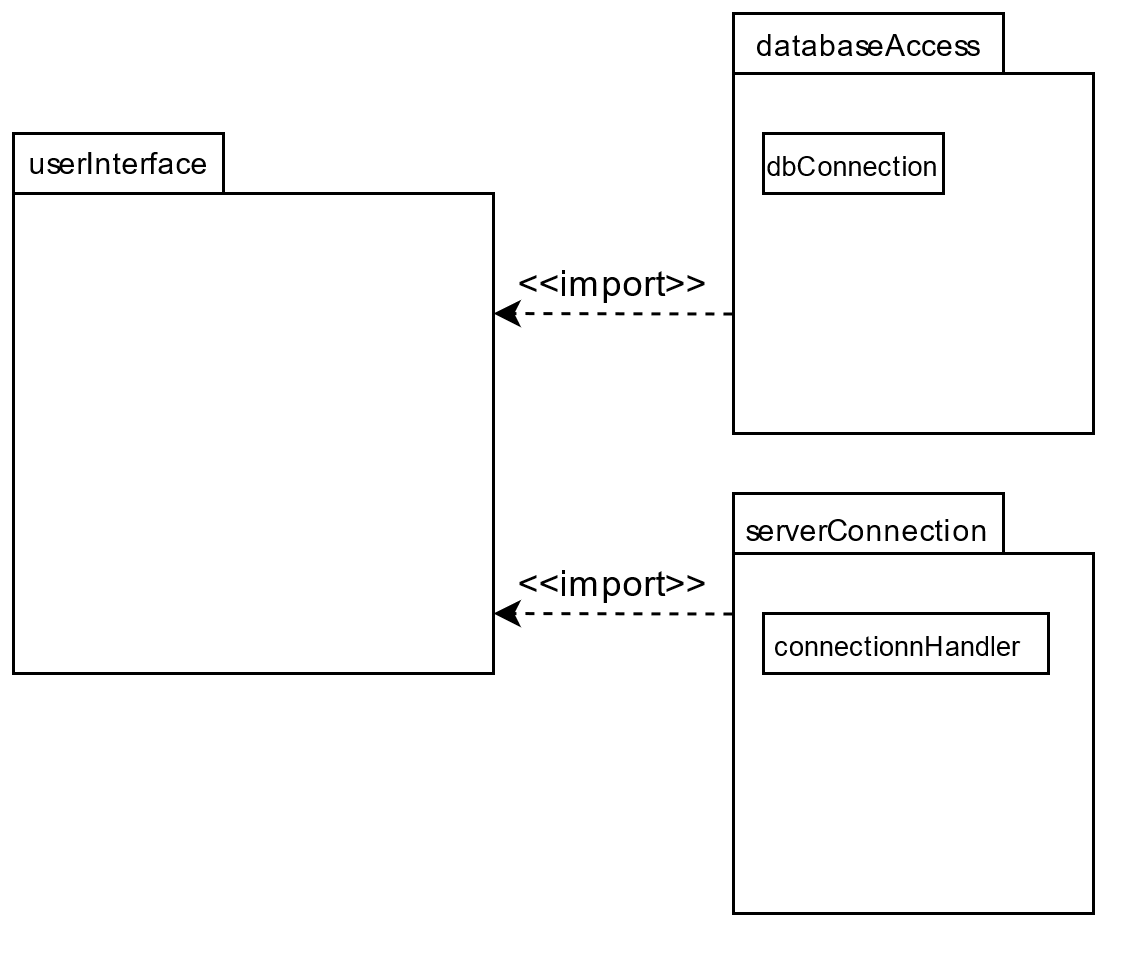

The diagram above was exported from draw.io. Its source (the exported page's mxGraphModel, read from the mxfile embedded in the PNG):
<mxGraphModel dx="825" dy="449" grid="1" gridSize="10" guides="1" tooltips="1" connect="1" arrows="1" fold="1" page="1" pageScale="1" pageWidth="827" pageHeight="1169" math="0" shadow="0">
  <root>
    <mxCell id="0" />
    <mxCell id="1" parent="0" />
    <mxCell id="UMg1xNdIXNdOh81jO9CW-11" value="" style="rounded=0;whiteSpace=wrap;html=1;" vertex="1" parent="1">
      <mxGeometry x="120" y="60" width="70" height="20" as="geometry" />
    </mxCell>
    <mxCell id="UMg1xNdIXNdOh81jO9CW-7" value="&lt;div style=&quot;font-size: 10px&quot;&gt;&lt;font style=&quot;font-size: 10px&quot;&gt;userInterface&lt;/font&gt;&lt;/div&gt;" style="text;html=1;strokeColor=none;fillColor=none;align=center;verticalAlign=middle;whiteSpace=wrap;rounded=0;" vertex="1" parent="1">
      <mxGeometry x="127.5" y="60" width="55" height="20" as="geometry" />
    </mxCell>
    <mxCell id="UMg1xNdIXNdOh81jO9CW-14" value="" style="whiteSpace=wrap;html=1;aspect=fixed;" vertex="1" parent="1">
      <mxGeometry x="360" y="40" width="120" height="120" as="geometry" />
    </mxCell>
    <mxCell id="UMg1xNdIXNdOh81jO9CW-15" value="" style="rounded=0;whiteSpace=wrap;html=1;" vertex="1" parent="1">
      <mxGeometry x="360" y="20" width="90" height="20" as="geometry" />
    </mxCell>
    <mxCell id="UMg1xNdIXNdOh81jO9CW-16" value="" style="whiteSpace=wrap;html=1;aspect=fixed;" vertex="1" parent="1">
      <mxGeometry x="360" y="200" width="120" height="120" as="geometry" />
    </mxCell>
    <mxCell id="UMg1xNdIXNdOh81jO9CW-17" value="" style="rounded=0;whiteSpace=wrap;html=1;" vertex="1" parent="1">
      <mxGeometry x="360" y="180" width="90" height="20" as="geometry" />
    </mxCell>
    <mxCell id="UMg1xNdIXNdOh81jO9CW-5" value="&lt;font style=&quot;font-size: 10px&quot;&gt;databaseAccess&lt;/font&gt;" style="text;html=1;strokeColor=none;fillColor=none;align=center;verticalAlign=middle;whiteSpace=wrap;rounded=0;" vertex="1" parent="1">
      <mxGeometry x="385" y="20" width="40" height="20" as="geometry" />
    </mxCell>
    <mxCell id="UMg1xNdIXNdOh81jO9CW-19" value="" style="rounded=0;whiteSpace=wrap;html=1;" vertex="1" parent="1">
      <mxGeometry x="370" y="60" width="60" height="20" as="geometry" />
    </mxCell>
    <mxCell id="UMg1xNdIXNdOh81jO9CW-9" value="&lt;font style=&quot;font-size: 9px&quot;&gt;dbConnection&lt;/font&gt;" style="text;html=1;strokeColor=none;fillColor=none;align=center;verticalAlign=middle;whiteSpace=wrap;rounded=0;" vertex="1" parent="1">
      <mxGeometry x="340" y="60" width="120" height="20" as="geometry" />
    </mxCell>
    <mxCell id="UMg1xNdIXNdOh81jO9CW-8" value="&lt;div&gt;&lt;font style=&quot;font-size: 12px&quot;&gt;&lt;br&gt;&lt;/font&gt;&lt;/div&gt;&lt;div style=&quot;font-size: 10px&quot;&gt;&lt;font style=&quot;font-size: 10px&quot;&gt;serverConnection&lt;br&gt;&lt;/font&gt;&lt;/div&gt;" style="text;html=1;strokeColor=none;fillColor=none;align=center;verticalAlign=middle;whiteSpace=wrap;rounded=0;" vertex="1" parent="1">
      <mxGeometry x="380" y="170" width="50" height="30" as="geometry" />
    </mxCell>
    <mxCell id="UMg1xNdIXNdOh81jO9CW-20" style="edgeStyle=orthogonalEdgeStyle;rounded=0;orthogonalLoop=1;jettySize=auto;html=1;exitX=0.5;exitY=1;exitDx=0;exitDy=0;" edge="1" parent="1">
      <mxGeometry relative="1" as="geometry">
        <mxPoint x="405.0000000000001" y="197.0000000000001" as="sourcePoint" />
        <mxPoint x="405.0000000000001" y="197.0000000000001" as="targetPoint" />
      </mxGeometry>
    </mxCell>
    <mxCell id="UMg1xNdIXNdOh81jO9CW-25" value="" style="whiteSpace=wrap;html=1;aspect=fixed;" vertex="1" parent="1">
      <mxGeometry x="120" y="80" width="160" height="160" as="geometry" />
    </mxCell>
    <mxCell id="UMg1xNdIXNdOh81jO9CW-26" value="" style="endArrow=classic;html=1;rounded=0;jumpStyle=none;dashed=1;entryX=1;entryY=0.25;entryDx=0;entryDy=0;exitX=-0.003;exitY=0.668;exitDx=0;exitDy=0;exitPerimeter=0;" edge="1" parent="1" source="UMg1xNdIXNdOh81jO9CW-14" target="UMg1xNdIXNdOh81jO9CW-25">
      <mxGeometry width="50" height="50" relative="1" as="geometry">
        <mxPoint x="280" y="190" as="sourcePoint" />
        <mxPoint x="330" y="140" as="targetPoint" />
      </mxGeometry>
    </mxCell>
    <mxCell id="UMg1xNdIXNdOh81jO9CW-27" value="" style="endArrow=classic;html=1;rounded=0;jumpStyle=none;dashed=1;entryX=1;entryY=0.25;entryDx=0;entryDy=0;exitX=-0.003;exitY=0.668;exitDx=0;exitDy=0;exitPerimeter=0;" edge="1" parent="1">
      <mxGeometry width="50" height="50" relative="1" as="geometry">
        <mxPoint x="359.6400000000001" y="220.16000000000003" as="sourcePoint" />
        <mxPoint x="280" y="220" as="targetPoint" />
      </mxGeometry>
    </mxCell>
    <mxCell id="UMg1xNdIXNdOh81jO9CW-28" value="&amp;lt;&amp;lt;import&amp;gt;&amp;gt;" style="text;html=1;strokeColor=none;fillColor=none;align=center;verticalAlign=middle;whiteSpace=wrap;rounded=0;" vertex="1" parent="1">
      <mxGeometry x="300" y="100" width="40" height="20" as="geometry" />
    </mxCell>
    <mxCell id="UMg1xNdIXNdOh81jO9CW-29" value="&amp;lt;&amp;lt;import&amp;gt;&amp;gt;" style="text;html=1;strokeColor=none;fillColor=none;align=center;verticalAlign=middle;whiteSpace=wrap;rounded=0;" vertex="1" parent="1">
      <mxGeometry x="300" y="200" width="40" height="20" as="geometry" />
    </mxCell>
    <mxCell id="UMg1xNdIXNdOh81jO9CW-30" value="" style="rounded=0;whiteSpace=wrap;html=1;" vertex="1" parent="1">
      <mxGeometry x="370" y="220" width="95" height="20" as="geometry" />
    </mxCell>
    <mxCell id="UMg1xNdIXNdOh81jO9CW-31" value="&lt;font style=&quot;font-size: 9px&quot;&gt;connectionnHandler&lt;/font&gt;" style="text;html=1;strokeColor=none;fillColor=none;align=center;verticalAlign=middle;whiteSpace=wrap;rounded=0;" vertex="1" parent="1">
      <mxGeometry x="395" y="220" width="40" height="20" as="geometry" />
    </mxCell>
  </root>
</mxGraphModel>